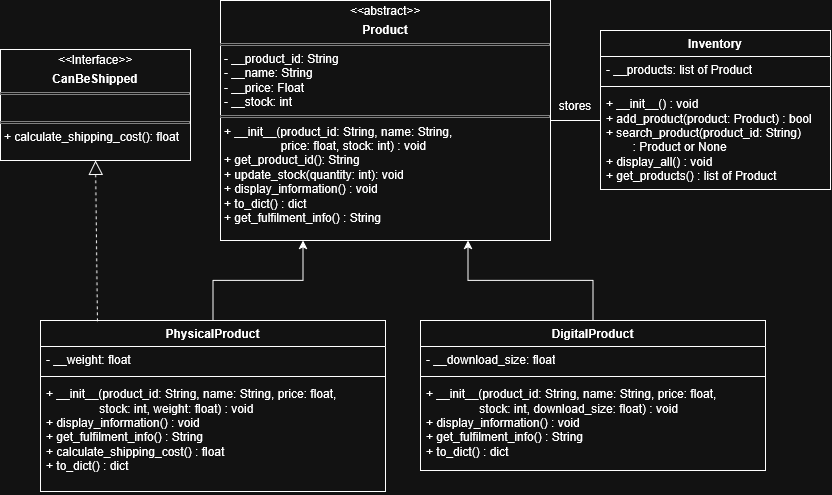

The diagram above was exported from draw.io. Its source (the exported page's mxGraphModel, read from the mxfile embedded in the PNG):
<mxGraphModel dx="1178" dy="649" grid="1" gridSize="10" guides="1" tooltips="1" connect="1" arrows="1" fold="1" page="1" pageScale="1" pageWidth="850" pageHeight="1100" math="0" shadow="0">
  <root>
    <mxCell id="0" />
    <mxCell id="1" parent="0" />
    <mxCell id="oXV6eWAFb_-61v4psA2B-5" parent="1" style="verticalAlign=top;align=left;overflow=fill;html=1;whiteSpace=wrap;" value="&lt;p style=&quot;margin:0px;margin-top:4px;text-align:center;&quot;&gt;&lt;i&gt;&amp;lt;&amp;lt;&lt;/i&gt;abstract&lt;i&gt;&amp;gt;&amp;gt;&lt;/i&gt;&lt;/p&gt;&lt;p style=&quot;margin:0px;margin-top:4px;text-align:center;&quot;&gt;&lt;b&gt;Product&lt;/b&gt;&lt;/p&gt;&lt;hr size=&quot;1&quot; style=&quot;border-style:solid;&quot;&gt;&lt;p style=&quot;margin:0px;margin-left:4px;&quot;&gt;- __product_id: String&lt;/p&gt;&lt;p style=&quot;margin:0px;margin-left:4px;&quot;&gt;- __name: String&lt;/p&gt;&lt;p style=&quot;margin:0px;margin-left:4px;&quot;&gt;- __price: Float&lt;/p&gt;&lt;p style=&quot;margin:0px;margin-left:4px;&quot;&gt;- __stock: int&lt;/p&gt;&lt;hr size=&quot;1&quot; style=&quot;border-style:solid;&quot;&gt;&lt;p style=&quot;margin:0px;margin-left:4px;&quot;&gt;+ __init__(product_id: String, name: String,&lt;/p&gt;&lt;p style=&quot;margin:0px;margin-left:4px;&quot;&gt;&lt;span style=&quot;white-space: pre;&quot;&gt;&#09;&lt;span style=&quot;white-space: pre;&quot;&gt;&#09;&lt;/span&gt; price: float, stock: int) : void&lt;/span&gt;&lt;br&gt;+ get_product_id(): String&lt;/p&gt;&lt;p style=&quot;margin:0px;margin-left:4px;&quot;&gt;+ update_stock(quantity: int): void&lt;/p&gt;&lt;p style=&quot;margin:0px;margin-left:4px;&quot;&gt;+ display_information() : void&lt;/p&gt;&lt;p style=&quot;margin:0px;margin-left:4px;&quot;&gt;+ to_dict() : dict&lt;/p&gt;&lt;p style=&quot;margin:0px;margin-left:4px;&quot;&gt;+ get_fulfilment_info() : String&lt;/p&gt;&lt;p style=&quot;margin:0px;margin-left:4px;&quot;&gt;&lt;br&gt;&lt;/p&gt;" vertex="1">
      <mxGeometry height="240" width="330" x="240" y="120" as="geometry" />
    </mxCell>
    <mxCell id="oXV6eWAFb_-61v4psA2B-6" parent="1" style="swimlane;fontStyle=1;align=center;verticalAlign=top;childLayout=stackLayout;horizontal=1;startSize=26;horizontalStack=0;resizeParent=1;resizeParentMax=0;resizeLast=0;collapsible=1;marginBottom=0;whiteSpace=wrap;html=1;" value="Inventory" vertex="1">
      <mxGeometry height="159" width="230" x="620" y="150" as="geometry">
        <mxRectangle height="30" width="90" x="600" y="340" as="alternateBounds" />
      </mxGeometry>
    </mxCell>
    <mxCell id="oXV6eWAFb_-61v4psA2B-7" parent="oXV6eWAFb_-61v4psA2B-6" style="text;strokeColor=none;fillColor=none;align=left;verticalAlign=top;spacingLeft=4;spacingRight=4;overflow=hidden;rotatable=0;points=[[0,0.5],[1,0.5]];portConstraint=eastwest;whiteSpace=wrap;html=1;" value="- __products: list of Product" vertex="1">
      <mxGeometry height="26" width="230" y="26" as="geometry" />
    </mxCell>
    <mxCell id="oXV6eWAFb_-61v4psA2B-8" parent="oXV6eWAFb_-61v4psA2B-6" style="line;strokeWidth=1;fillColor=none;align=left;verticalAlign=middle;spacingTop=-1;spacingLeft=3;spacingRight=3;rotatable=0;labelPosition=right;points=[];portConstraint=eastwest;strokeColor=inherit;labelPerimeter=1;" value="" vertex="1">
      <mxGeometry height="8" width="230" y="52" as="geometry" />
    </mxCell>
    <mxCell id="oXV6eWAFb_-61v4psA2B-9" parent="oXV6eWAFb_-61v4psA2B-6" style="text;strokeColor=none;fillColor=none;align=left;verticalAlign=top;spacingLeft=4;spacingRight=4;overflow=hidden;rotatable=0;points=[[0,0.5],[1,0.5]];portConstraint=eastwest;whiteSpace=wrap;html=1;" value="&lt;div&gt;+ __init__() : void&lt;/div&gt;&lt;div&gt;+ add_product(product: Product) : bool&lt;/div&gt;&lt;div&gt;+ search_product(product_id: String)&lt;/div&gt;&lt;div&gt;&lt;span style=&quot;white-space: pre;&quot;&gt;&#09;&lt;/span&gt;: Product or None&lt;/div&gt;&lt;div&gt;+ display_all() : void&lt;/div&gt;&lt;div&gt;+ get_products() : list of Product&lt;/div&gt;" vertex="1">
      <mxGeometry height="99" width="230" y="60" as="geometry" />
    </mxCell>
    <mxCell id="oXV6eWAFb_-61v4psA2B-12" parent="1" style="line;strokeWidth=1;fillColor=none;align=left;verticalAlign=middle;spacingTop=-1;spacingLeft=3;spacingRight=3;rotatable=0;labelPosition=right;points=[];portConstraint=eastwest;strokeColor=inherit;labelPerimeter=1;" value="" vertex="1">
      <mxGeometry height="8" width="50" x="570" y="236" as="geometry" />
    </mxCell>
    <mxCell id="oXV6eWAFb_-61v4psA2B-13" parent="1" style="text;html=1;whiteSpace=wrap;strokeColor=none;fillColor=none;align=center;verticalAlign=middle;rounded=0;" value="stores" vertex="1">
      <mxGeometry height="30" width="70" x="560" y="210" as="geometry" />
    </mxCell>
    <mxCell id="oXV6eWAFb_-61v4psA2B-25" parent="1" style="verticalAlign=top;align=left;overflow=fill;html=1;whiteSpace=wrap;" value="&lt;p style=&quot;margin:0px;margin-top:4px;text-align:center;&quot;&gt;&lt;i&gt;&amp;lt;&amp;lt;&lt;/i&gt;Interface&lt;i&gt;&amp;gt;&amp;gt;&lt;/i&gt;&lt;b&gt;&lt;br&gt;&lt;/b&gt;&lt;/p&gt;&lt;p style=&quot;margin:0px;margin-top:4px;text-align:center;&quot;&gt;&lt;b&gt;CanBeShipped&lt;/b&gt;&lt;/p&gt;&lt;hr size=&quot;1&quot; style=&quot;border-style:solid;&quot;&gt;&lt;p style=&quot;margin:0px;margin-left:4px;&quot;&gt;&lt;br&gt;&lt;/p&gt;&lt;hr size=&quot;1&quot; style=&quot;border-style:solid;&quot;&gt;&lt;p style=&quot;margin:0px;margin-left:4px;&quot;&gt;+ calculate_shipping_cost(): float&lt;/p&gt;" vertex="1">
      <mxGeometry height="111" width="190" x="20" y="169" as="geometry" />
    </mxCell>
    <mxCell id="oXV6eWAFb_-61v4psA2B-31" edge="1" parent="1" source="oXV6eWAFb_-61v4psA2B-26" style="edgeStyle=orthogonalEdgeStyle;rounded=0;orthogonalLoop=1;jettySize=auto;html=1;entryX=0.25;entryY=1;entryDx=0;entryDy=0;defaultLabelBackgroundColor=page;fontSize=13;" target="oXV6eWAFb_-61v4psA2B-5">
      <mxGeometry relative="1" as="geometry" />
    </mxCell>
    <mxCell id="oXV6eWAFb_-61v4psA2B-26" parent="1" style="swimlane;fontStyle=1;align=center;verticalAlign=top;childLayout=stackLayout;horizontal=1;startSize=26;horizontalStack=0;resizeParent=1;resizeParentMax=0;resizeLast=0;collapsible=1;marginBottom=0;whiteSpace=wrap;html=1;" value="PhysicalProduct" vertex="1">
      <mxGeometry height="171" width="345" x="60" y="440" as="geometry" />
    </mxCell>
    <mxCell id="oXV6eWAFb_-61v4psA2B-27" parent="oXV6eWAFb_-61v4psA2B-26" style="text;strokeColor=none;fillColor=none;align=left;verticalAlign=top;spacingLeft=4;spacingRight=4;overflow=hidden;rotatable=0;points=[[0,0.5],[1,0.5]];portConstraint=eastwest;whiteSpace=wrap;html=1;" value="- __weight: float" vertex="1">
      <mxGeometry height="26" width="345" y="26" as="geometry" />
    </mxCell>
    <mxCell id="oXV6eWAFb_-61v4psA2B-28" parent="oXV6eWAFb_-61v4psA2B-26" style="line;strokeWidth=1;fillColor=none;align=left;verticalAlign=middle;spacingTop=-1;spacingLeft=3;spacingRight=3;rotatable=0;labelPosition=right;points=[];portConstraint=eastwest;strokeColor=inherit;labelPerimeter=1;" value="" vertex="1">
      <mxGeometry height="8" width="345" y="52" as="geometry" />
    </mxCell>
    <mxCell id="oXV6eWAFb_-61v4psA2B-29" parent="oXV6eWAFb_-61v4psA2B-26" style="text;strokeColor=none;fillColor=none;align=left;verticalAlign=top;spacingLeft=4;spacingRight=4;overflow=hidden;rotatable=0;points=[[0,0.5],[1,0.5]];portConstraint=eastwest;whiteSpace=wrap;html=1;" value="&lt;div&gt;+ __init__(product_id: String, name: String, price: float,&lt;/div&gt;&lt;div&gt;&lt;span style=&quot;white-space: pre;&quot;&gt;&#09;&lt;/span&gt;&lt;span style=&quot;white-space: pre;&quot;&gt;&#09;stock: int, weight: float) : void&lt;/span&gt;&lt;/div&gt;&lt;div&gt;&lt;span style=&quot;white-space: pre;&quot;&gt;+ display_information() : void&lt;/span&gt;&lt;/div&gt;&lt;div&gt;&lt;span style=&quot;white-space: pre;&quot;&gt;+ get_fulfilment_info() : String&lt;/span&gt;&lt;/div&gt;&lt;div&gt;&lt;span style=&quot;white-space: pre;&quot;&gt;+ calculate_shipping_cost() : float&lt;/span&gt;&lt;/div&gt;&lt;div&gt;&lt;span style=&quot;white-space: pre;&quot;&gt;+ to_dict() : dict&lt;/span&gt;&lt;/div&gt;" vertex="1">
      <mxGeometry height="111" width="345" y="60" as="geometry" />
    </mxCell>
    <mxCell id="oXV6eWAFb_-61v4psA2B-30" edge="1" parent="1" source="oXV6eWAFb_-61v4psA2B-26" style="endArrow=block;dashed=1;endFill=0;endSize=12;html=1;rounded=0;defaultLabelBackgroundColor=page;entryX=0.5;entryY=1;entryDx=0;entryDy=0;exitX=0.165;exitY=0.005;exitDx=0;exitDy=0;exitPerimeter=0;" target="oXV6eWAFb_-61v4psA2B-25" value="">
      <mxGeometry relative="1" width="160" as="geometry">
        <mxPoint x="70" y="380" as="sourcePoint" />
        <mxPoint x="230" y="380" as="targetPoint" />
      </mxGeometry>
    </mxCell>
    <mxCell id="oXV6eWAFb_-61v4psA2B-36" edge="1" parent="1" source="oXV6eWAFb_-61v4psA2B-32" style="edgeStyle=orthogonalEdgeStyle;rounded=0;orthogonalLoop=1;jettySize=auto;html=1;entryX=0.75;entryY=1;entryDx=0;entryDy=0;defaultLabelBackgroundColor=page;" target="oXV6eWAFb_-61v4psA2B-5">
      <mxGeometry relative="1" as="geometry" />
    </mxCell>
    <mxCell id="oXV6eWAFb_-61v4psA2B-32" parent="1" style="swimlane;fontStyle=1;align=center;verticalAlign=top;childLayout=stackLayout;horizontal=1;startSize=26;horizontalStack=0;resizeParent=1;resizeParentMax=0;resizeLast=0;collapsible=1;marginBottom=0;whiteSpace=wrap;html=1;" value="DigitalProduct" vertex="1">
      <mxGeometry height="150" width="345" x="440" y="440" as="geometry" />
    </mxCell>
    <mxCell id="oXV6eWAFb_-61v4psA2B-33" parent="oXV6eWAFb_-61v4psA2B-32" style="text;strokeColor=none;fillColor=none;align=left;verticalAlign=top;spacingLeft=4;spacingRight=4;overflow=hidden;rotatable=0;points=[[0,0.5],[1,0.5]];portConstraint=eastwest;whiteSpace=wrap;html=1;" value="- __download_size: float" vertex="1">
      <mxGeometry height="26" width="345" y="26" as="geometry" />
    </mxCell>
    <mxCell id="oXV6eWAFb_-61v4psA2B-34" parent="oXV6eWAFb_-61v4psA2B-32" style="line;strokeWidth=1;fillColor=none;align=left;verticalAlign=middle;spacingTop=-1;spacingLeft=3;spacingRight=3;rotatable=0;labelPosition=right;points=[];portConstraint=eastwest;strokeColor=inherit;labelPerimeter=1;" value="" vertex="1">
      <mxGeometry height="8" width="345" y="52" as="geometry" />
    </mxCell>
    <mxCell id="oXV6eWAFb_-61v4psA2B-35" parent="oXV6eWAFb_-61v4psA2B-32" style="text;strokeColor=none;fillColor=none;align=left;verticalAlign=top;spacingLeft=4;spacingRight=4;overflow=hidden;rotatable=0;points=[[0,0.5],[1,0.5]];portConstraint=eastwest;whiteSpace=wrap;html=1;" value="&lt;div&gt;+ __init__(product_id: String, name: String, price: float,&lt;/div&gt;&lt;div&gt;&lt;span style=&quot;white-space: pre;&quot;&gt;&#09;&lt;/span&gt;&lt;span style=&quot;white-space: pre;&quot;&gt;&#09;stock: int, download_size: float) : void&lt;/span&gt;&lt;/div&gt;&lt;div&gt;&lt;span style=&quot;white-space: pre;&quot;&gt;+ display_information() : void&lt;/span&gt;&lt;/div&gt;&lt;div&gt;&lt;span style=&quot;white-space: pre;&quot;&gt;+ get_fulfilment_info() : String&lt;/span&gt;&lt;/div&gt;&lt;div&gt;&lt;span style=&quot;white-space: pre;&quot;&gt;+ to_dict() : dict&lt;/span&gt;&lt;/div&gt;" vertex="1">
      <mxGeometry height="90" width="345" y="60" as="geometry" />
    </mxCell>
  </root>
</mxGraphModel>